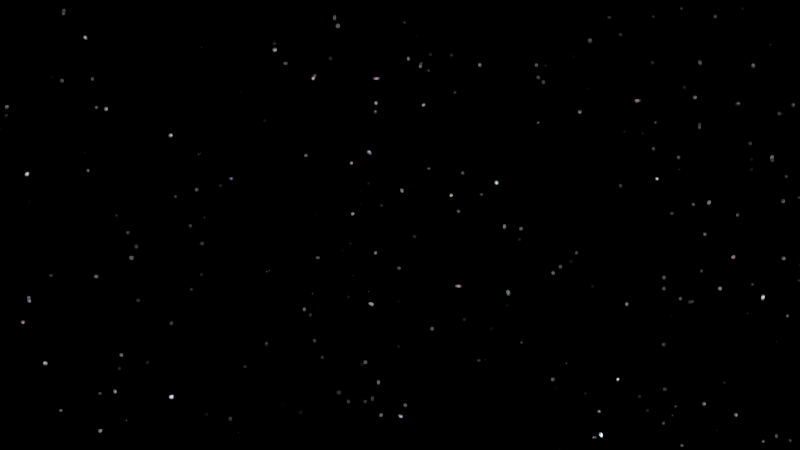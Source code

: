 # Source: HP-Shot_7.blend  (saved by Blender 2.76.0; exported with 4.5.12 LTS)
import bpy
from mathutils import Matrix  # noqa: F401  (used for matrix-valued properties, if any)

bpy.ops.wm.read_factory_settings(use_empty=True)
scene = bpy.context.scene
scene.name = 'Scene'

# ---- collections
col_collection_1 = bpy.data.collections.new('Collection 1'); scene.collection.children.link(col_collection_1)
col_scenegroup = bpy.data.collections.new('SceneGroup')  # instanced only; not linked into the scene

# ---- world
world_world = bpy.data.worlds.new('World'); scene.world = world_world
world_world.use_nodes = True; world_world.node_tree.nodes.clear()
_N = world_world.node_tree.nodes; _L = world_world.node_tree.links
n0 = _N.new('ShaderNodeOutputWorld'); n0.name = 'World Output'; n0.location = (300, 300)
n1 = _N.new('ShaderNodeBackground'); n1.name = 'Background'; n1.location = (10, 300)
n2 = _N.new('ShaderNodeMath'); n2.name = 'Math'; n2.location = (-430, 378)
n2.operation = 'MULTIPLY'
n2.inputs[1].default_value = 10.0
n3 = _N.new('ShaderNodeMath'); n3.name = 'Math.001'; n3.location = (-215, 365)
n3.operation = 'SUBTRACT'
n3.inputs[1].default_value = 9.0
n4 = _N.new('ShaderNodeTexVoronoi'); n4.name = 'Voronoi Texture'; n4.location = (-670, 380)
n4.inputs[2].default_value = 300.0
n5 = _N.new('ShaderNodeMath'); n5.name = 'Math.002'; n5.location = (0, 0)
n5.operation = 'MULTIPLY'
_L.new(n1.outputs[0], n0.inputs[0])
_L.new(n3.outputs[0], n1.inputs[0])
_L.new(n2.outputs[0], n3.inputs[0])
_L.new(n5.outputs[0], n2.inputs[0])
_L.new(n4.outputs[0], n5.inputs[0])
_L.new(n4.outputs[0], n5.inputs[1])
n0.is_active_output = True
world_world.color = (0.05088, 0.05088, 0.05088)
world_world.use_sun_shadow = False
world_world.sun_shadow_jitter_overblur = 0.0
world_world.cycles.sampling_method = 'MANUAL'
world_world.cycles.sample_map_resolution = 256

# ---- cameras
cam_camera = bpy.data.cameras.new('Camera')
cam_camera.clip_end = 100.0
cam_camera.sensor_width = 32.0
cam_camera.sensor_height = 18.0
cam_camera.display_size = 2.0
cam_camera.dof.focus_distance = 0.0

# ---- curves / text
cu_nurbspath = bpy.data.curves.new('NurbsPath', 'CURVE')
cu_nurbspath.dimensions = '3D'
_sp = cu_nurbspath.splines.new('NURBS'); _sp.points.add(4)
_sp.points.foreach_set('co', [-2.018, -0.0163, 0.006666, 1.0, -1.003, -0.0004635, 0.1215, 1.0, -0.01409, -0.07507, 0.4141, 1.0, 0.956, -0.6094, 0.5088, 1.0, 1.484, -0.6408, 0.5415, 1.0])
_sp.order_u = 5
_sp.order_v = 0
_sp.use_endpoint_u = True
cu_nurbspath.path_duration = 170
cu_nurbspath.use_path = True
cu_nurbspath.use_path_follow = True
cu_nurbspath.use_path_clamp = True
cu_nurbspath.bevel_resolution = 0
cu_nurbspath.eval_time = 169.0
cu_nurbspath.fill_mode = 'HALF'

# ---- objects
ob_scenegroup = bpy.data.objects.new('SceneGroup', None)
ob_nurbspath = bpy.data.objects.new('NurbsPath', cu_nurbspath)
ob_camera_001 = bpy.data.objects.new('Camera.001', cam_camera)

# ---- transforms, parenting, visibility, modifiers, constraints
ob_scenegroup.location = (0.0, 0.0, 0.0)
ob_scenegroup.empty_image_offset = (0.0, 0.0)
ob_scenegroup.show_instancer_for_render = False
ob_scenegroup.instance_type = 'COLLECTION'
ob_scenegroup.lineart.crease_threshold = 0.0
ob_nurbspath.location = (-15.38, 13.62, -0.6335)
ob_nurbspath.rotation_euler = (0.0, -0.0, -0.7565)
ob_nurbspath.scale = (-2.739, -2.739, -2.739)
ob_nurbspath.lineart.crease_threshold = 0.0
ob_camera_001.parent = ob_nurbspath
ob_camera_001.matrix_parent_inverse = Matrix(((0.2464, 0.2694, -0.0002689, 0.1367), (0.03009, -0.02789, -0.3628, 0.3796), (0.2677, -0.2449, 0.04102, 5.476), (0.0, 0.0, 0.0, 1.0)))
ob_camera_001.location = (-11.33, 9.853, -0.6517)
ob_camera_001.rotation_euler = (1.575, -2.08e-07, 0.797)
ob_camera_001.lineart.crease_threshold = 0.0
ob_scenegroup.instance_collection = col_scenegroup

# ---- collection membership
col_collection_1.objects.link(ob_scenegroup)
col_collection_1.objects.link(ob_nurbspath)
col_collection_1.objects.link(ob_camera_001)

# ---- scene / render settings (as saved in the file)
scene.camera = ob_camera_001
scene.frame_start = 970; scene.frame_end = 1139; scene.frame_set(1139)
scene.render.engine = 'CYCLES'
scene.render.resolution_x = 1280
scene.render.resolution_y = 720
scene.render.dither_intensity = 0.0
scene.cycles.use_denoising = False
scene.cycles.samples = 75
scene.cycles.sampling_pattern = 'TABULATED_SOBOL'
scene.cycles.light_sampling_threshold = 0.0
scene.cycles.use_adaptive_sampling = False
scene.cycles.use_light_tree = False
scene.cycles.caustics_reflective = False
scene.cycles.caustics_refractive = False
scene.cycles.blur_glossy = 0.0
scene.cycles.pixel_filter_type = 'GAUSSIAN'
scene.cycles.sample_clamp_indirect = 0.0
scene.view_settings.view_transform = 'Standard'
bpy.context.view_layer.update()

# ---- added for rendering (the .blend has no usable light): sun
light_auto_sun = bpy.data.lights.new('AutoSun', 'SUN')
light_auto_sun.energy = 3.0
light_auto_sun.angle = 0.0523599
ob_auto_sun = bpy.data.objects.new('AutoSun', light_auto_sun)
scene.collection.objects.link(ob_auto_sun)
ob_auto_sun.rotation_euler = (0.872665, 0.174533, 0.523599)
bpy.context.view_layer.update()
